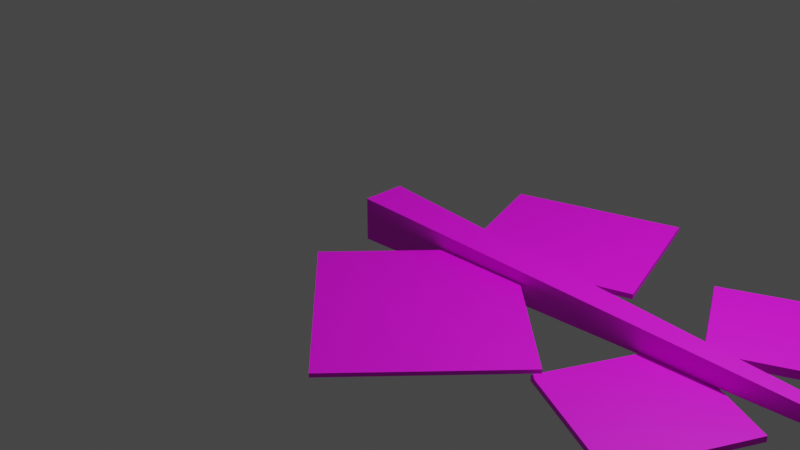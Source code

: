 # Source: object_birch_tree_branch_2.blend  (saved by Blender 3.4.6; exported with 4.5.12 LTS)
import bpy
from mathutils import Matrix  # noqa: F401  (used for matrix-valued properties, if any)

bpy.ops.wm.read_factory_settings(use_empty=True)
scene = bpy.context.scene
scene.name = 'Scene'

# ---- collections
col_collection = bpy.data.collections.new('Collection'); scene.collection.children.link(col_collection)

# ---- images (referenced by path relative to the original .blend; pixels are not part of the script)
import os
ASSET_DIR = os.environ.get("B2B_ASSET_DIR", "")  # directory of the original .blend (textures are referenced by path, not embedded)
HERE = os.path.dirname(os.path.abspath(__file__))  # packed textures are extracted next to this script under _unpacked/

def load_image(name, relpath, width, height, colorspace="sRGB"):
    """Load a texture the original file referenced (path relative to the .blend, or extracted next to this script)."""
    p = next((c for c in (os.path.join(HERE, relpath), os.path.join(ASSET_DIR, relpath)) if relpath and os.path.exists(c)), "")
    if p:
        img = bpy.data.images.load(p, check_existing=True)
        img.name = name
    else:  # same state as the original file: an image datablock whose file is absent (Cycles renders it pink)
        img = bpy.data.images.new(name, width, height)
        img.source = "FILE"
        img.filepath = "//" + (relpath or name)
    img.colorspace_settings.name = colorspace
    return img
img_object_birch_tree_branch_2_tex_png = load_image('object_birch_tree_branch_2_tex.png', 'object_birch_tree_branch_2_tex.png', 1024, 1024, 'sRGB')

# ---- materials (node trees are filled in below, after node groups)
mat_material = bpy.data.materials.new('Material')
mat_material.alpha_threshold = 0.0
mat_material.use_transparent_shadow = False
mat_material.roughness = 0.5
mat_material.line_color = (0.0, 0.0, 0.0, 1.0)

# ---- material node trees
mat_material.use_nodes = True; mat_material.node_tree.nodes.clear()
_N = mat_material.node_tree.nodes; _L = mat_material.node_tree.links
n0 = _N.new('ShaderNodeOutputMaterial'); n0.name = 'Material Output'; n0.location = (300, 300)
n1 = _N.new('ShaderNodeTexImage'); n1.name = 'Image Texture'; n1.location = (-373, 183)
n1.image = img_object_birch_tree_branch_2_tex_png
n2 = _N.new('ShaderNodeBsdfPrincipled'); n2.name = 'Principled BSDF'; n2.location = (10, 300)
n2.distribution = 'GGX'
n2.subsurface_method = 'RANDOM_WALK_SKIN'
n2.inputs[3].default_value = 1.45
n2.inputs[27].default_value = (0.0, 0.0, 0.0, 1.0)
n2.inputs[28].default_value = 1.0
_L.new(n2.outputs[0], n0.inputs[0])
_L.new(n1.outputs[0], n2.inputs[0])
n0.is_active_output = True

# ---- world
world_world = bpy.data.worlds.new('World'); scene.world = world_world
world_world.use_nodes = True; world_world.node_tree.nodes.clear()
_N = world_world.node_tree.nodes; _L = world_world.node_tree.links
n0 = _N.new('ShaderNodeOutputWorld'); n0.name = 'World Output'; n0.location = (300, 300)
n1 = _N.new('ShaderNodeBackground'); n1.name = 'Background'; n1.location = (10, 300)
n1.inputs[0].default_value = (0.05088, 0.05088, 0.05088, 1.0)
_L.new(n1.outputs[0], n0.inputs[0])
n0.is_active_output = True
world_world.color = (0.05088, 0.05088, 0.05088)
world_world.use_sun_shadow = False
world_world.sun_shadow_jitter_overblur = 0.0

# ---- cameras
cam_camera = bpy.data.cameras.new('Camera')
cam_camera.clip_end = 100.0
cam_camera.ortho_scale = 7.314

# ---- lights
light_light = bpy.data.lights.new('Light', 'POINT')
light_light.transmission_factor = 0.0
light_light.energy = 1000.0
light_light.shadow_soft_size = 0.1
light_light.shadow_maximum_resolution = 0.006
light_light.use_absolute_resolution = True

# ---- meshes
me_cube = bpy.data.meshes.new('Cube')
me_cube.from_pydata([(22.28, 0.3051, 0.3051), (22.28, 0.3051, -0.3051), (22.28, -0.3051, 0.3051), (22.28, -0.3051, -0.3051), (0.0, 1.0, 1.0), (0.0, 1.0, -1.0), (0.0, -1.0, 1.0), (0.0, -1.0, -1.0)], [], [(0, 4, 6, 2), (3, 2, 6, 7), (7, 6, 4, 5), (5, 1, 3, 7), (1, 0, 2, 3), (5, 4, 0, 1)])
_uv = me_cube.uv_layers.new(name='UVMap')
_uv.uv.foreach_set('vector', [0.04546, 0.0375, 0.3755, 0.0375, 0.3755, 0.9833, 0.04546, 0.9833, 0.3006, 0.75, 0.467, 0.75, 0.467, 1.0, 0.3006, 1.0, 0.3006, 0.0, 0.467, 0.0, 0.467, 0.25, 0.3006, 0.25, 0.1342, 0.5, 0.3006, 0.5, 0.3006, 0.75, 0.1342, 0.75, 0.3006, 0.5, 0.467, 0.5, 0.467, 0.75, 0.3006, 0.75, 0.3006, 0.25, 0.467, 0.25, 0.467, 0.5, 0.3006, 0.5])
me_cube.materials.append(mat_material)
me_cube.use_mirror_vertex_groups = False
me_cube.update()
me_cube_001 = bpy.data.meshes.new('Cube.001')
me_cube_001.from_pydata([(-0.745, -0.819, -0.1124), (-0.7407, -0.819, -0.027), (-0.745, 0.819, -0.1124), (-0.7407, 0.819, -0.027), (0.745, -0.819, -0.1124), (0.7494, -0.819, -0.027), (0.745, 0.819, -0.1124), (0.7494, 0.819, -0.027)], [], [(0, 1, 3, 2), (2, 3, 7, 6), (6, 7, 5, 4), (4, 5, 1, 0), (2, 6, 4, 0), (7, 3, 1, 5)])
_uv = me_cube_001.uv_layers.new(name='UVMap')
_uv.uv.foreach_set('vector', [0.375, 0.0, 0.625, 0.0, 0.625, 0.25, 0.375, 0.25, 0.375, 0.25, 0.625, 0.25, 0.625, 0.5, 0.375, 0.5, 0.375, 0.5, 0.625, 0.5, 0.625, 0.75, 0.375, 0.75, 0.375, 0.75, 0.625, 0.75, 0.625, 1.0, 0.375, 1.0, 0.5167, 0.09167, 0.9708, 0.09167, 0.9708, 0.9375, 0.5167, 0.9375, 0.625, 0.5, 0.875, 0.5, 0.875, 0.75, 0.625, 0.75])
me_cube_001.materials.append(mat_material)
me_cube_001.update()
me_cube_002 = bpy.data.meshes.new('Cube.002')
me_cube_002.from_pydata([(-1.022, -0.9192, -0.01938), (-1.022, -0.9192, 0.01938), (-1.022, 0.9192, -0.01938), (-1.022, 0.9192, 0.01938), (1.022, -0.9192, -0.01938), (1.022, -0.9192, 0.01938), (1.022, 0.9192, -0.01938), (1.022, 0.9192, 0.01938)], [], [(0, 1, 3, 2), (2, 3, 7, 6), (6, 7, 5, 4), (4, 5, 1, 0), (2, 6, 4, 0), (7, 3, 1, 5)])
_uv = me_cube_002.uv_layers.new(name='UVMap')
_uv.uv.foreach_set('vector', [0.375, 0.0, 0.625, 0.0, 0.625, 0.25, 0.375, 0.25, 0.375, 0.25, 0.625, 0.25, 0.625, 0.5, 0.375, 0.5, 0.375, 0.5, 0.625, 0.5, 0.625, 0.75, 0.375, 0.75, 0.375, 0.75, 0.625, 0.75, 0.625, 1.0, 0.375, 1.0, 0.5125, 0.05833, 0.9875, 0.05833, 0.9875, 0.9708, 0.5125, 0.9708, 0.625, 0.5, 0.875, 0.5, 0.875, 0.75, 0.625, 0.75])
me_cube_002.materials.append(mat_material)
me_cube_002.update()
me_cube_003 = bpy.data.meshes.new('Cube.003')
me_cube_003.from_pydata([(-0.644, -0.6659, -0.08974), (-0.644, -0.6659, -0.03302), (-0.644, 0.6659, -0.08974), (-0.644, 0.6659, -0.03302), (0.644, -0.6659, -0.08974), (0.644, -0.6659, -0.03302), (0.644, 0.6659, -0.08974), (0.644, 0.6659, -0.03302)], [], [(0, 1, 3, 2), (2, 3, 7, 6), (6, 7, 5, 4), (4, 5, 1, 0), (2, 6, 4, 0), (7, 3, 1, 5)])
_uv = me_cube_003.uv_layers.new(name='UVMap')
_uv.uv.foreach_set('vector', [0.375, 0.0, 0.625, 0.0, 0.625, 0.25, 0.375, 0.25, 0.375, 0.25, 0.625, 0.25, 0.625, 0.5, 0.375, 0.5, 0.375, 0.5, 0.625, 0.5, 0.625, 0.75, 0.375, 0.75, 0.375, 0.75, 0.625, 0.75, 0.625, 1.0, 0.375, 1.0, 0.5229, 0.075, 0.9646, 0.075, 0.9646, 0.9458, 0.5229, 0.9458, 0.625, 0.5, 0.875, 0.5, 0.875, 0.75, 0.625, 0.75])
me_cube_003.materials.append(mat_material)
me_cube_003.update()
me_cube_004 = bpy.data.meshes.new('Cube.004')
me_cube_004.from_pydata([(-0.8414, -0.7468, -0.09434), (-0.8414, -0.7468, -0.04341), (-0.8414, 0.7468, -0.09434), (-0.8414, 0.7468, -0.04341), (0.8414, -0.7468, -0.09434), (0.8414, -0.7468, -0.04341), (0.8414, 0.7468, -0.09434), (0.8414, 0.7468, -0.04341)], [], [(0, 1, 3, 2), (2, 3, 7, 6), (6, 7, 5, 4), (4, 5, 1, 0), (2, 6, 4, 0), (7, 3, 1, 5)])
_uv = me_cube_004.uv_layers.new(name='UVMap')
_uv.uv.foreach_set('vector', [0.375, 0.0, 0.625, 0.0, 0.625, 0.25, 0.375, 0.25, 0.375, 0.25, 0.625, 0.25, 0.625, 0.5, 0.375, 0.5, 0.375, 0.5, 0.625, 0.5, 0.625, 0.75, 0.375, 0.75, 0.375, 0.75, 0.625, 0.75, 0.625, 1.0, 0.375, 1.0, 0.5208, 0.09167, 0.9604, 0.09167, 0.9604, 0.9542, 0.5208, 0.9542, 0.625, 0.5, 0.875, 0.5, 0.875, 0.75, 0.625, 0.75])
me_cube_004.materials.append(mat_material)
me_cube_004.update()

# ---- objects
ob_cube = bpy.data.objects.new('Cube', me_cube)
ob_light = bpy.data.objects.new('Light', light_light)
ob_camera = bpy.data.objects.new('Camera', cam_camera)
ob_cube_001 = bpy.data.objects.new('Cube.001', me_cube_001)
ob_cube_002 = bpy.data.objects.new('Cube.002', me_cube_002)
ob_cube_003 = bpy.data.objects.new('Cube.003', me_cube_003)
ob_cube_004 = bpy.data.objects.new('Cube.004', me_cube_004)

# ---- transforms, parenting, visibility, modifiers, constraints
ob_cube.location = (-0.1853, 0.0, 0.05123)
ob_cube.rotation_euler = (0.0, 0.2379, 2.989)
ob_cube.scale = (0.2255, 0.2255, 0.2255)
ob_cube.lock_rotations_4d = False
ob_cube.empty_display_type = 'ARROWS'
ob_cube.lineart.crease_threshold = 0.0
ob_light.location = (-5.845, -0.1475, 4.775)
ob_light.rotation_euler = (0.8777, -0.01491, 4.86)
ob_light.lock_rotations_4d = False
ob_light.empty_display_type = 'ARROWS'
ob_light.color = (0.0, 0.0, 0.0, 0.0)
ob_light.lineart.crease_threshold = 0.0
ob_camera.location = (-7.574, 8.142, 3.083)
ob_camera.rotation_euler = (1.284, 0.1624, 3.818)
ob_camera.lock_rotations_4d = False
ob_camera.empty_display_type = 'ARROWS'
ob_camera.color = (0.0, 0.0, 0.0, 0.0)
ob_camera.display_type = 'WIRE'
ob_camera.lineart.crease_threshold = 0.0
ob_cube_001.location = (-4.113, -0.1858, -0.8113)
ob_cube_001.rotation_euler = (0.1151, 0.2401, 3.498)
ob_cube_001.scale = (0.6891, 0.6887, 0.9997)
ob_cube_002.location = (-1.602, 1.314, -0.3167)
ob_cube_002.rotation_euler = (-0.1595, 0.1772, 2.249)
ob_cube_003.location = (-3.647, 1.234, -0.9007)
ob_cube_003.rotation_euler = (-0.1015, 0.2155, 2.545)
ob_cube_004.location = (-2.041, -0.5625, -0.2758)
ob_cube_004.rotation_euler = (0.07735, 0.2252, 3.323)

# ---- collection membership
col_collection.objects.link(ob_cube)
col_collection.objects.link(ob_light)
col_collection.objects.link(ob_camera)
col_collection.objects.link(ob_cube_001)
col_collection.objects.link(ob_cube_002)
col_collection.objects.link(ob_cube_003)
col_collection.objects.link(ob_cube_004)

# ---- scene / render settings (as saved in the file)
scene.camera = ob_camera
scene.frame_start = 1; scene.frame_end = 250; scene.frame_set(1)
scene.render.engine = 'BLENDER_EEVEE_NEXT'
scene.cycles.sampling_pattern = 'TABULATED_SOBOL'
scene.cycles.use_light_tree = False
scene.view_settings.view_transform = 'Filmic'
bpy.context.view_layer.update()
